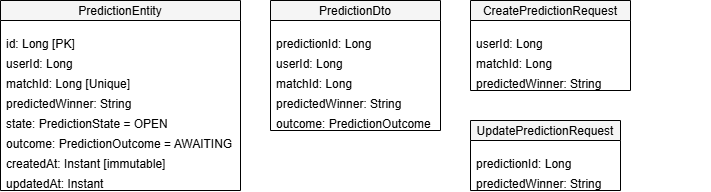

The diagram above was exported from draw.io. Its source (the exported page's mxGraphModel, read from the mxfile embedded in the PNG):
<mxGraphModel dx="1426" dy="743" grid="1" gridSize="10" guides="1" tooltips="1" connect="1" arrows="1" fold="1" page="1" pageScale="1" pageWidth="850" pageHeight="1100" math="0" shadow="0">
  <root>
    <mxCell id="0" />
    <mxCell id="1" parent="0" />
    <mxCell id="2" value="CreatePredictionRequest" style="shape=swimlane;startSize=20;fillColor=#f5f5f5;" parent="1" vertex="1">
      <mxGeometry x="480" y="10" width="160" height="90" as="geometry" />
    </mxCell>
    <mxCell id="2_0" value="userId: Long" style="text;align=left;spacingLeft=4;" parent="2" vertex="1">
      <mxGeometry y="30" width="240" height="20" as="geometry" />
    </mxCell>
    <mxCell id="2_1" value="matchId: Long" style="text;align=left;spacingLeft=4;" parent="2" vertex="1">
      <mxGeometry y="50" width="240" height="20" as="geometry" />
    </mxCell>
    <mxCell id="2_2" value="predictedWinner: String" style="text;align=left;spacingLeft=4;" parent="2" vertex="1">
      <mxGeometry y="70" width="240" height="20" as="geometry" />
    </mxCell>
    <mxCell id="3" value="UpdatePredictionRequest" style="shape=swimlane;startSize=20;fillColor=#f5f5f5;" parent="1" vertex="1">
      <mxGeometry x="480" y="130" width="150" height="70" as="geometry" />
    </mxCell>
    <mxCell id="3_0" value="predictionId: Long" style="text;align=left;spacingLeft=4;" parent="3" vertex="1">
      <mxGeometry y="30" width="240" height="20" as="geometry" />
    </mxCell>
    <mxCell id="3_1" value="predictedWinner: String" style="text;align=left;spacingLeft=4;" parent="3" vertex="1">
      <mxGeometry y="50" width="240" height="20" as="geometry" />
    </mxCell>
    <mxCell id="4" value="PredictionDto" style="shape=swimlane;startSize=20;fillColor=#f5f5f5;" parent="1" vertex="1">
      <mxGeometry x="280" y="10" width="170" height="130" as="geometry" />
    </mxCell>
    <mxCell id="4_0" value="predictionId: Long" style="text;align=left;spacingLeft=4;" parent="4" vertex="1">
      <mxGeometry y="30" width="240" height="20" as="geometry" />
    </mxCell>
    <mxCell id="4_1" value="userId: Long" style="text;align=left;spacingLeft=4;" parent="4" vertex="1">
      <mxGeometry y="50" width="240" height="20" as="geometry" />
    </mxCell>
    <mxCell id="4_2" value="matchId: Long" style="text;align=left;spacingLeft=4;" parent="4" vertex="1">
      <mxGeometry y="70" width="240" height="20" as="geometry" />
    </mxCell>
    <mxCell id="4_3" value="predictedWinner: String" style="text;align=left;spacingLeft=4;" parent="4" vertex="1">
      <mxGeometry y="90" width="240" height="20" as="geometry" />
    </mxCell>
    <mxCell id="4_4" value="outcome: PredictionOutcome" style="text;align=left;spacingLeft=4;" parent="4" vertex="1">
      <mxGeometry y="110" width="240" height="20" as="geometry" />
    </mxCell>
    <mxCell id="5" value="PredictionEntity" style="shape=swimlane;startSize=20;fillColor=#f5f5f5;" parent="1" vertex="1">
      <mxGeometry x="10" y="10" width="240" height="190" as="geometry" />
    </mxCell>
    <mxCell id="5_0" value="id: Long [PK]" style="text;align=left;spacingLeft=4;" parent="5" vertex="1">
      <mxGeometry y="30" width="240" height="20" as="geometry" />
    </mxCell>
    <mxCell id="5_1" value="userId: Long" style="text;align=left;spacingLeft=4;" parent="5" vertex="1">
      <mxGeometry y="50" width="240" height="20" as="geometry" />
    </mxCell>
    <mxCell id="5_2" value="matchId: Long [Unique]" style="text;align=left;spacingLeft=4;" parent="5" vertex="1">
      <mxGeometry y="70" width="240" height="20" as="geometry" />
    </mxCell>
    <mxCell id="5_3" value="predictedWinner: String" style="text;align=left;spacingLeft=4;" parent="5" vertex="1">
      <mxGeometry y="90" width="240" height="20" as="geometry" />
    </mxCell>
    <mxCell id="5_4" value="state: PredictionState = OPEN" style="text;align=left;spacingLeft=4;" parent="5" vertex="1">
      <mxGeometry y="110" width="240" height="20" as="geometry" />
    </mxCell>
    <mxCell id="5_5" value="outcome: PredictionOutcome = AWAITING" style="text;align=left;spacingLeft=4;" parent="5" vertex="1">
      <mxGeometry y="130" width="240" height="20" as="geometry" />
    </mxCell>
    <mxCell id="5_6" value="createdAt: Instant [immutable]" style="text;align=left;spacingLeft=4;" parent="5" vertex="1">
      <mxGeometry y="150" width="240" height="20" as="geometry" />
    </mxCell>
    <mxCell id="5_7" value="updatedAt: Instant" style="text;align=left;spacingLeft=4;" parent="5" vertex="1">
      <mxGeometry y="170" width="240" height="20" as="geometry" />
    </mxCell>
  </root>
</mxGraphModel>